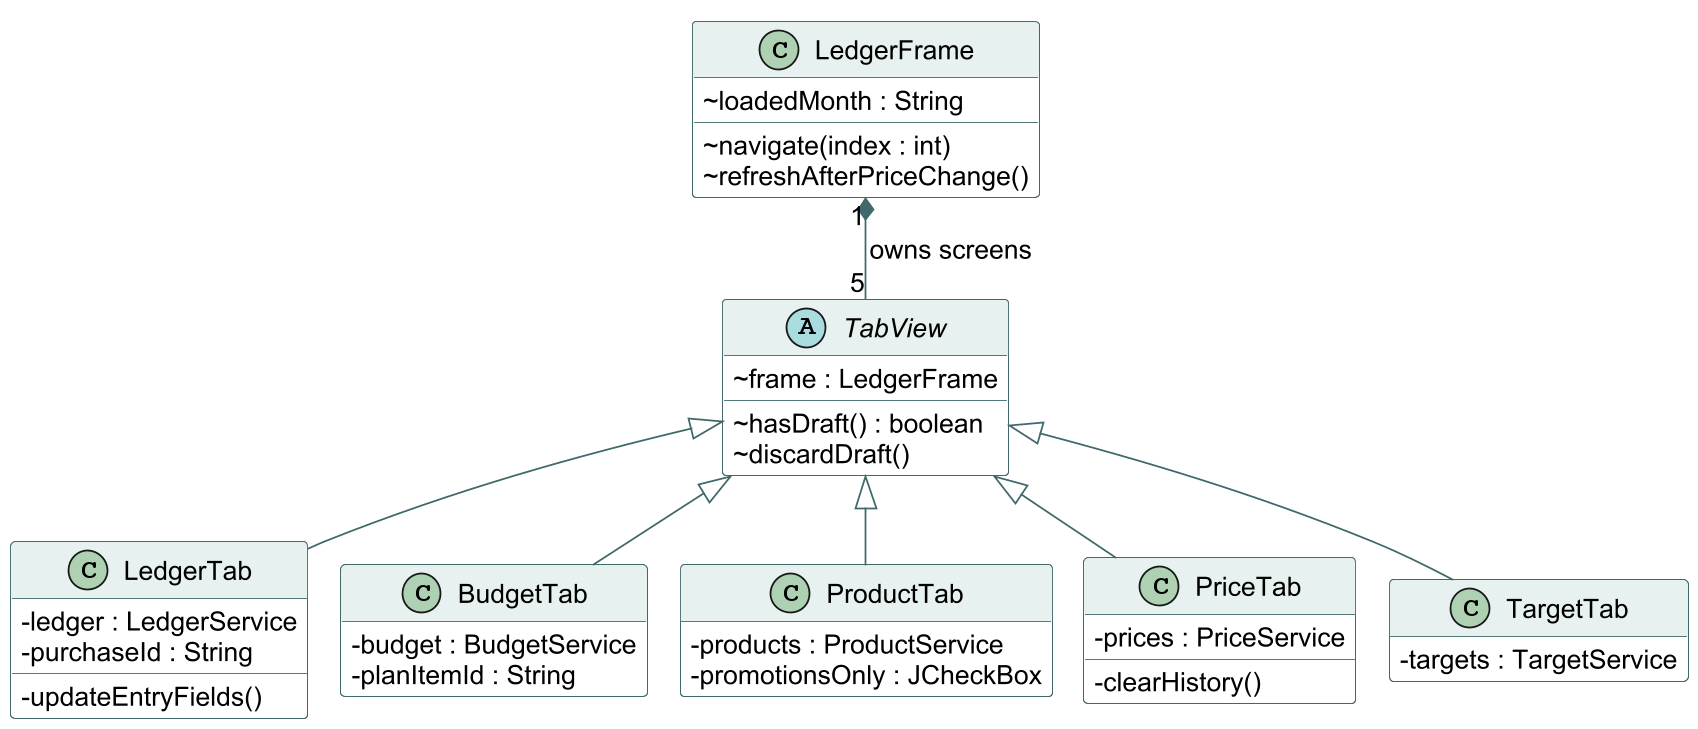

The diagram above was rendered by PlantUML. Its source (embedded in the PNG):
@startuml
!pragma layout smetana
skinparam dpi 170
skinparam shadowing false
skinparam classAttributeIconSize 0
skinparam defaultFontName Arial
skinparam defaultFontSize 15
skinparam classBackgroundColor #FFFFFF
skinparam classBorderColor #41686A
skinparam classHeaderBackgroundColor #E7F1EF
skinparam ArrowColor #41686A
hide empty members
top to bottom direction
class LedgerFrame {
  ~ loadedMonth : String
  ~ navigate(index : int)
  ~ refreshAfterPriceChange()
}
abstract class TabView {
  ~ frame : LedgerFrame
  ~ hasDraft() : boolean
  ~ discardDraft()
}
class LedgerTab {
  - ledger : LedgerService
  - purchaseId : String
  - updateEntryFields()
}
class BudgetTab {
  - budget : BudgetService
  - planItemId : String
}
class ProductTab {
  - products : ProductService
  - promotionsOnly : JCheckBox
}
class PriceTab {
  - prices : PriceService
  - clearHistory()
}
class TargetTab {
  - targets : TargetService
}
LedgerFrame "1" *-- "5" TabView : owns screens
TabView <|-- LedgerTab
TabView <|-- BudgetTab
TabView <|-- ProductTab
TabView <|-- PriceTab
TabView <|-- TargetTab
@enduml